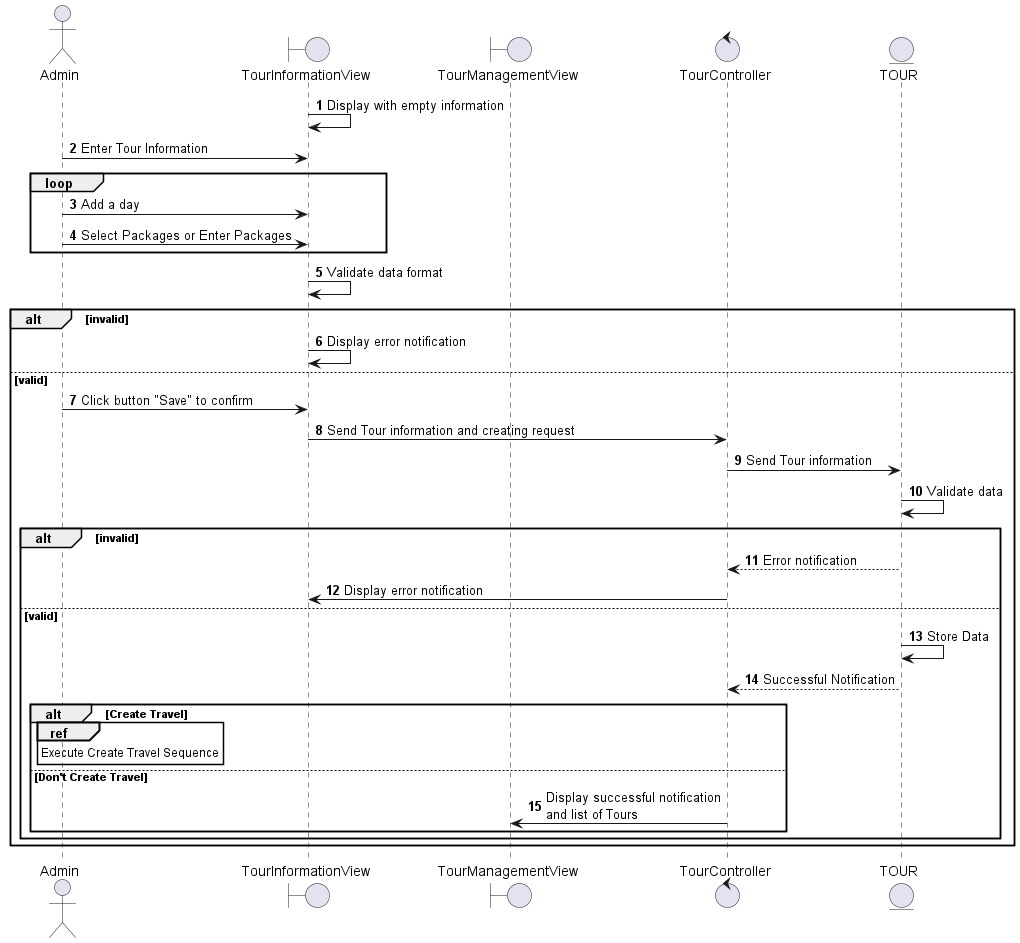

The diagram above was rendered by PlantUML. Its source (embedded in the PNG):
@startuml
autonumber
actor Admin
boundary TourInformationView
boundary TourManagementView
control TourController
entity TOUR
TourInformationView -> TourInformationView: Display with empty information
Admin -> TourInformationView: Enter Tour Information
loop
    Admin -> TourInformationView: Add a day
    Admin -> TourInformationView: Select Packages or Enter Packages
end
TourInformationView -> TourInformationView: Validate data format
alt invalid 
    TourInformationView -> TourInformationView: Display error notification
else valid 
    Admin -> TourInformationView: Click button "Save" to confirm
    TourInformationView -> TourController: Send Tour information and creating request
    TourController -> TOUR: Send Tour information
    TOUR -> TOUR: Validate data
    alt invalid
        TOUR --> TourController: Error notification
        TourController -> TourInformationView: Display error notification
    else valid
        TOUR -> TOUR: Store Data
        TOUR --> TourController: Successful Notification
        
        alt Create Travel 
            ref over Admin
                Execute Create Travel Sequence
            end ref
        else Don't Create Travel
            TourController -> TourManagementView: Display successful notification\nand list of Tours
        end
    end
end
@enduml